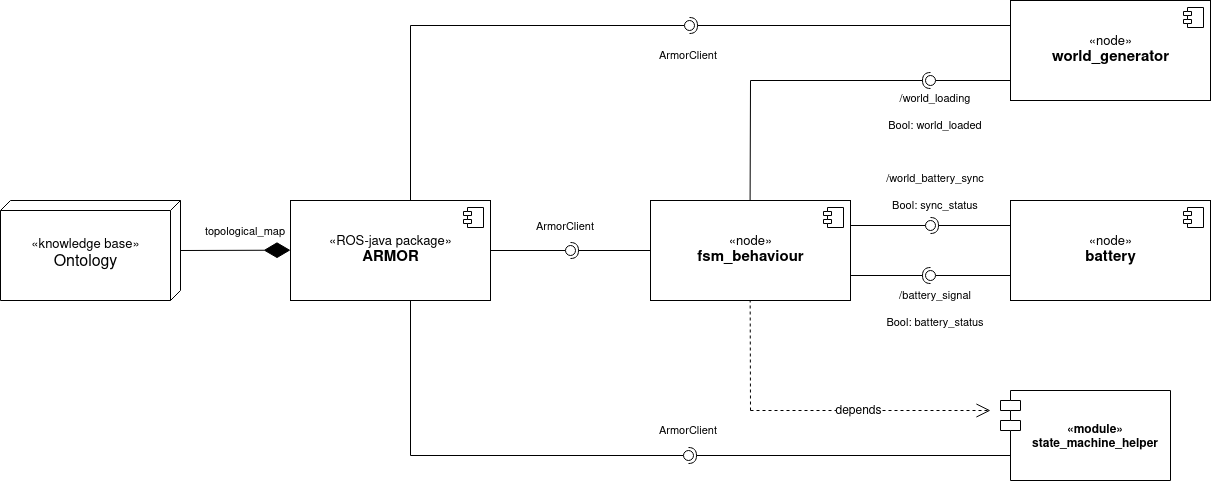

The diagram above was exported from draw.io. Its source (the exported page's mxGraphModel, read from the mxfile embedded in the PNG):
<mxGraphModel dx="2591" dy="1554" grid="1" gridSize="10" guides="1" tooltips="1" connect="0" arrows="1" fold="1" page="1" pageScale="1" pageWidth="1169" pageHeight="827" math="0" shadow="0">
  <root>
    <mxCell id="0" />
    <mxCell id="1" parent="0" />
    <mxCell id="0xHMV63sOL2JHnNczE7t-4" value="&lt;div align=&quot;center&quot;&gt;&lt;div style=&quot;font-size: 13px;&quot;&gt;«knowledge base»&lt;/div&gt;&lt;/div&gt;&lt;div align=&quot;center&quot;&gt;&lt;font style=&quot;font-size: 16px;&quot;&gt;Ontology&lt;/font&gt;&lt;/div&gt;" style="verticalAlign=middle;align=center;spacingTop=8;spacingLeft=2;spacingRight=12;shape=cube;size=10;direction=south;fontStyle=0;html=1;" vertex="1" parent="1">
      <mxGeometry x="-50" y="60" width="180" height="100" as="geometry" />
    </mxCell>
    <mxCell id="0xHMV63sOL2JHnNczE7t-57" value="" style="endArrow=none;html=1;rounded=0;fontSize=11;strokeWidth=1;exitX=0.244;exitY=0;exitDx=0;exitDy=0;exitPerimeter=0;" edge="1" parent="1">
      <mxGeometry width="50" height="50" relative="1" as="geometry">
        <mxPoint x="699.6" y="60" as="sourcePoint" />
        <mxPoint x="700" y="-60" as="targetPoint" />
      </mxGeometry>
    </mxCell>
    <mxCell id="0xHMV63sOL2JHnNczE7t-62" value="&lt;div&gt;/world_battery_sync&lt;/div&gt;&lt;div&gt;&lt;br&gt;&lt;/div&gt;&lt;div&gt;Bool: sync_status&lt;br&gt;&lt;/div&gt;" style="text;html=1;strokeColor=none;fillColor=none;align=center;verticalAlign=middle;whiteSpace=wrap;rounded=0;fontSize=11;" vertex="1" parent="1">
      <mxGeometry x="830" y="27" width="110" height="50" as="geometry" />
    </mxCell>
    <mxCell id="0xHMV63sOL2JHnNczE7t-63" value="&lt;div&gt;/world_loading&lt;/div&gt;&lt;div&gt;&lt;br&gt;&lt;/div&gt;&lt;div&gt;Bool: world_loaded&lt;br&gt;&lt;/div&gt;" style="text;html=1;strokeColor=none;fillColor=none;align=center;verticalAlign=middle;whiteSpace=wrap;rounded=0;fontSize=11;" vertex="1" parent="1">
      <mxGeometry x="830" y="-53" width="110" height="50" as="geometry" />
    </mxCell>
    <mxCell id="0xHMV63sOL2JHnNczE7t-64" value="&lt;div&gt;/battery_signal&lt;/div&gt;&lt;div&gt;&lt;br&gt;&lt;/div&gt;&lt;div&gt;Bool: battery_status&lt;br&gt;&lt;/div&gt;" style="text;html=1;strokeColor=none;fillColor=none;align=center;verticalAlign=middle;whiteSpace=wrap;rounded=0;fontSize=11;" vertex="1" parent="1">
      <mxGeometry x="830" y="144" width="110" height="50" as="geometry" />
    </mxCell>
    <mxCell id="0xHMV63sOL2JHnNczE7t-69" value="" style="group" vertex="1" connectable="0" parent="1">
      <mxGeometry x="770" y="80" width="200" height="10" as="geometry" />
    </mxCell>
    <mxCell id="0xHMV63sOL2JHnNczE7t-33" value="" style="rounded=0;orthogonalLoop=1;jettySize=auto;html=1;endArrow=none;endFill=0;sketch=0;sourcePerimeterSpacing=0;targetPerimeterSpacing=0;fontSize=11;" edge="1" target="0xHMV63sOL2JHnNczE7t-35" parent="0xHMV63sOL2JHnNczE7t-69">
      <mxGeometry relative="1" as="geometry">
        <mxPoint y="5" as="sourcePoint" />
      </mxGeometry>
    </mxCell>
    <mxCell id="0xHMV63sOL2JHnNczE7t-34" value="" style="rounded=0;orthogonalLoop=1;jettySize=auto;html=1;endArrow=halfCircle;endFill=0;entryX=0.5;entryY=0.5;endSize=6;strokeWidth=1;sketch=0;fontSize=11;" edge="1" target="0xHMV63sOL2JHnNczE7t-35" parent="0xHMV63sOL2JHnNczE7t-69">
      <mxGeometry relative="1" as="geometry">
        <mxPoint x="200" y="5" as="sourcePoint" />
      </mxGeometry>
    </mxCell>
    <mxCell id="0xHMV63sOL2JHnNczE7t-35" value="" style="ellipse;whiteSpace=wrap;html=1;align=center;aspect=fixed;resizable=0;points=[];outlineConnect=0;sketch=0;fontSize=11;" vertex="1" parent="0xHMV63sOL2JHnNczE7t-69">
      <mxGeometry x="105" width="10" height="10" as="geometry" />
    </mxCell>
    <mxCell id="0xHMV63sOL2JHnNczE7t-70" value="" style="group;direction=west;flipH=1;" vertex="1" connectable="0" parent="1">
      <mxGeometry x="790" y="130" width="200" height="10" as="geometry" />
    </mxCell>
    <mxCell id="0xHMV63sOL2JHnNczE7t-71" value="" style="rounded=0;orthogonalLoop=1;jettySize=auto;html=1;endArrow=none;endFill=0;sketch=0;sourcePerimeterSpacing=0;targetPerimeterSpacing=0;fontSize=11;" edge="1" parent="0xHMV63sOL2JHnNczE7t-70" target="0xHMV63sOL2JHnNczE7t-73">
      <mxGeometry relative="1" as="geometry">
        <mxPoint x="200" y="5" as="sourcePoint" />
      </mxGeometry>
    </mxCell>
    <mxCell id="0xHMV63sOL2JHnNczE7t-72" value="" style="rounded=0;orthogonalLoop=1;jettySize=auto;html=1;endArrow=halfCircle;endFill=0;entryX=0.5;entryY=0.5;endSize=6;strokeWidth=1;sketch=0;fontSize=11;" edge="1" parent="0xHMV63sOL2JHnNczE7t-70" target="0xHMV63sOL2JHnNczE7t-73">
      <mxGeometry relative="1" as="geometry">
        <mxPoint y="5" as="sourcePoint" />
      </mxGeometry>
    </mxCell>
    <mxCell id="0xHMV63sOL2JHnNczE7t-73" value="" style="ellipse;whiteSpace=wrap;html=1;align=center;aspect=fixed;resizable=0;points=[];outlineConnect=0;sketch=0;fontSize=11;" vertex="1" parent="0xHMV63sOL2JHnNczE7t-70">
      <mxGeometry x="85" width="10" height="10" as="geometry" />
    </mxCell>
    <mxCell id="0xHMV63sOL2JHnNczE7t-12" value="&lt;div style=&quot;font-size: 13px;&quot;&gt;«node»&lt;/div&gt;&lt;div style=&quot;font-size: 15px;&quot;&gt;&lt;b&gt;battery&lt;/b&gt;&lt;br&gt;&lt;/div&gt;" style="html=1;dropTarget=0;" vertex="1" parent="1">
      <mxGeometry x="960" y="60" width="200" height="100" as="geometry" />
    </mxCell>
    <mxCell id="0xHMV63sOL2JHnNczE7t-13" value="" style="shape=module;jettyWidth=8;jettyHeight=4;" vertex="1" parent="0xHMV63sOL2JHnNczE7t-12">
      <mxGeometry x="1" width="20" height="20" relative="1" as="geometry">
        <mxPoint x="-27" y="7" as="offset" />
      </mxGeometry>
    </mxCell>
    <mxCell id="0xHMV63sOL2JHnNczE7t-65" value="«module»&#10;state_machine_helper" style="shape=module;align=left;spacingLeft=20;align=center;verticalAlign=middle;fontSize=12;fontStyle=1;container=0;" vertex="1" parent="1">
      <mxGeometry x="950" y="250" width="170" height="90" as="geometry" />
    </mxCell>
    <mxCell id="0xHMV63sOL2JHnNczE7t-95" value="" style="group" vertex="1" connectable="0" parent="1">
      <mxGeometry x="410" y="105" width="200" height="10" as="geometry" />
    </mxCell>
    <mxCell id="0xHMV63sOL2JHnNczE7t-96" value="" style="rounded=0;orthogonalLoop=1;jettySize=auto;html=1;endArrow=none;endFill=0;sketch=0;sourcePerimeterSpacing=0;targetPerimeterSpacing=0;fontSize=11;" edge="1" parent="0xHMV63sOL2JHnNczE7t-95" target="0xHMV63sOL2JHnNczE7t-98">
      <mxGeometry relative="1" as="geometry">
        <mxPoint y="5" as="sourcePoint" />
      </mxGeometry>
    </mxCell>
    <mxCell id="0xHMV63sOL2JHnNczE7t-97" value="" style="rounded=0;orthogonalLoop=1;jettySize=auto;html=1;endArrow=halfCircle;endFill=0;entryX=0.5;entryY=0.5;endSize=6;strokeWidth=1;sketch=0;fontSize=11;" edge="1" parent="0xHMV63sOL2JHnNczE7t-95" target="0xHMV63sOL2JHnNczE7t-98">
      <mxGeometry relative="1" as="geometry">
        <mxPoint x="200" y="5" as="sourcePoint" />
      </mxGeometry>
    </mxCell>
    <mxCell id="0xHMV63sOL2JHnNczE7t-98" value="" style="ellipse;whiteSpace=wrap;html=1;align=center;aspect=fixed;resizable=0;points=[];outlineConnect=0;sketch=0;fontSize=11;" vertex="1" parent="0xHMV63sOL2JHnNczE7t-95">
      <mxGeometry x="105" width="10" height="10" as="geometry" />
    </mxCell>
    <mxCell id="0xHMV63sOL2JHnNczE7t-79" value="" style="rounded=0;orthogonalLoop=1;jettySize=auto;html=1;endArrow=none;endFill=0;sketch=0;sourcePerimeterSpacing=0;targetPerimeterSpacing=0;fontSize=11;" edge="1" parent="1" target="0xHMV63sOL2JHnNczE7t-81">
      <mxGeometry relative="1" as="geometry">
        <mxPoint x="990" y="-60" as="sourcePoint" />
      </mxGeometry>
    </mxCell>
    <mxCell id="0xHMV63sOL2JHnNczE7t-80" value="" style="rounded=0;orthogonalLoop=1;jettySize=auto;html=1;endArrow=halfCircle;endFill=0;entryX=0.5;entryY=0.5;endSize=6;strokeWidth=1;sketch=0;fontSize=11;" edge="1" parent="1" target="0xHMV63sOL2JHnNczE7t-81">
      <mxGeometry relative="1" as="geometry">
        <mxPoint x="700" y="-60" as="sourcePoint" />
      </mxGeometry>
    </mxCell>
    <mxCell id="0xHMV63sOL2JHnNczE7t-81" value="" style="ellipse;whiteSpace=wrap;html=1;align=center;aspect=fixed;resizable=0;points=[];outlineConnect=0;sketch=0;fontSize=11;" vertex="1" parent="1">
      <mxGeometry x="875" y="-65" width="10" height="10" as="geometry" />
    </mxCell>
    <mxCell id="0xHMV63sOL2JHnNczE7t-99" value="" style="endArrow=none;html=1;rounded=0;fontSize=11;strokeWidth=1;exitX=0.244;exitY=0;exitDx=0;exitDy=0;exitPerimeter=0;" edge="1" parent="1">
      <mxGeometry width="50" height="50" relative="1" as="geometry">
        <mxPoint x="359.9999999999999" y="65" as="sourcePoint" />
        <mxPoint x="360" y="-115" as="targetPoint" />
      </mxGeometry>
    </mxCell>
    <mxCell id="0xHMV63sOL2JHnNczE7t-87" value="" style="rounded=0;orthogonalLoop=1;jettySize=auto;html=1;endArrow=none;endFill=0;sketch=0;sourcePerimeterSpacing=0;targetPerimeterSpacing=0;fontSize=11;" edge="1" parent="1" target="0xHMV63sOL2JHnNczE7t-89">
      <mxGeometry relative="1" as="geometry">
        <mxPoint x="360" y="-115" as="sourcePoint" />
      </mxGeometry>
    </mxCell>
    <mxCell id="0xHMV63sOL2JHnNczE7t-88" value="" style="rounded=0;orthogonalLoop=1;jettySize=auto;html=1;endArrow=halfCircle;endFill=0;entryX=0.5;entryY=0.5;endSize=6;strokeWidth=1;sketch=0;fontSize=11;" edge="1" parent="1" target="0xHMV63sOL2JHnNczE7t-89">
      <mxGeometry relative="1" as="geometry">
        <mxPoint x="960" y="-115" as="sourcePoint" />
      </mxGeometry>
    </mxCell>
    <mxCell id="0xHMV63sOL2JHnNczE7t-89" value="" style="ellipse;whiteSpace=wrap;html=1;align=center;aspect=fixed;resizable=0;points=[];outlineConnect=0;sketch=0;fontSize=11;" vertex="1" parent="1">
      <mxGeometry x="634" y="-120" width="10" height="10" as="geometry" />
    </mxCell>
    <mxCell id="0xHMV63sOL2JHnNczE7t-92" value="" style="rounded=0;orthogonalLoop=1;jettySize=auto;html=1;endArrow=none;endFill=0;sketch=0;sourcePerimeterSpacing=0;targetPerimeterSpacing=0;fontSize=11;" edge="1" parent="1" target="0xHMV63sOL2JHnNczE7t-94">
      <mxGeometry relative="1" as="geometry">
        <mxPoint x="360" y="315" as="sourcePoint" />
      </mxGeometry>
    </mxCell>
    <mxCell id="0xHMV63sOL2JHnNczE7t-93" value="" style="rounded=0;orthogonalLoop=1;jettySize=auto;html=1;endArrow=halfCircle;endFill=0;entryX=0.5;entryY=0.5;endSize=6;strokeWidth=1;sketch=0;fontSize=11;" edge="1" parent="1" target="0xHMV63sOL2JHnNczE7t-94">
      <mxGeometry relative="1" as="geometry">
        <mxPoint x="960" y="315" as="sourcePoint" />
      </mxGeometry>
    </mxCell>
    <mxCell id="0xHMV63sOL2JHnNczE7t-94" value="" style="ellipse;whiteSpace=wrap;html=1;align=center;aspect=fixed;resizable=0;points=[];outlineConnect=0;sketch=0;fontSize=11;" vertex="1" parent="1">
      <mxGeometry x="633" y="310" width="10" height="10" as="geometry" />
    </mxCell>
    <mxCell id="0xHMV63sOL2JHnNczE7t-100" value="" style="endArrow=none;html=1;rounded=0;fontSize=11;strokeWidth=1;exitX=0.244;exitY=0;exitDx=0;exitDy=0;exitPerimeter=0;" edge="1" parent="1">
      <mxGeometry width="50" height="50" relative="1" as="geometry">
        <mxPoint x="360" y="315" as="sourcePoint" />
        <mxPoint x="360" y="135" as="targetPoint" />
      </mxGeometry>
    </mxCell>
    <mxCell id="0xHMV63sOL2JHnNczE7t-101" value="" style="endArrow=open;endSize=12;dashed=1;html=1;rounded=0;fontSize=12;strokeWidth=1;" edge="1" parent="1">
      <mxGeometry width="160" relative="1" as="geometry">
        <mxPoint x="700" y="270" as="sourcePoint" />
        <mxPoint x="940" y="270" as="targetPoint" />
      </mxGeometry>
    </mxCell>
    <mxCell id="0xHMV63sOL2JHnNczE7t-103" value="depends" style="edgeLabel;html=1;align=center;verticalAlign=middle;resizable=0;points=[];fontSize=12;" vertex="1" connectable="0" parent="0xHMV63sOL2JHnNczE7t-101">
      <mxGeometry x="-0.1125" relative="1" as="geometry">
        <mxPoint as="offset" />
      </mxGeometry>
    </mxCell>
    <mxCell id="0xHMV63sOL2JHnNczE7t-104" value="" style="endArrow=none;dashed=1;html=1;rounded=0;fontSize=12;strokeWidth=1;" edge="1" parent="1">
      <mxGeometry width="50" height="50" relative="1" as="geometry">
        <mxPoint x="700" y="270" as="sourcePoint" />
        <mxPoint x="699.67" y="160" as="targetPoint" />
      </mxGeometry>
    </mxCell>
    <mxCell id="0xHMV63sOL2JHnNczE7t-105" value="ArmorClient" style="text;html=1;strokeColor=none;fillColor=none;align=center;verticalAlign=middle;whiteSpace=wrap;rounded=0;fontSize=11;" vertex="1" parent="1">
      <mxGeometry x="593" y="-105" width="90" height="40" as="geometry" />
    </mxCell>
    <mxCell id="0xHMV63sOL2JHnNczE7t-106" value="ArmorClient" style="text;html=1;strokeColor=none;fillColor=none;align=center;verticalAlign=middle;whiteSpace=wrap;rounded=0;fontSize=11;" vertex="1" parent="1">
      <mxGeometry x="470" y="66" width="90" height="40" as="geometry" />
    </mxCell>
    <mxCell id="0xHMV63sOL2JHnNczE7t-107" value="ArmorClient" style="text;html=1;strokeColor=none;fillColor=none;align=center;verticalAlign=middle;whiteSpace=wrap;rounded=0;fontSize=11;" vertex="1" parent="1">
      <mxGeometry x="593" y="270" width="90" height="40" as="geometry" />
    </mxCell>
    <mxCell id="0xHMV63sOL2JHnNczE7t-110" value="" style="endArrow=diamondThin;endFill=1;endSize=24;html=1;rounded=0;fontSize=12;strokeWidth=1;" edge="1" parent="1">
      <mxGeometry width="160" relative="1" as="geometry">
        <mxPoint x="130" y="110" as="sourcePoint" />
        <mxPoint x="240" y="109.67" as="targetPoint" />
      </mxGeometry>
    </mxCell>
    <mxCell id="0xHMV63sOL2JHnNczE7t-1" value="&lt;div style=&quot;font-size: 13px;&quot;&gt;«ROS-java package»&lt;/div&gt;&lt;div&gt;&lt;b&gt;&lt;font style=&quot;font-size: 15px;&quot;&gt;ARMOR&lt;/font&gt;&lt;/b&gt;&lt;/div&gt;" style="html=1;dropTarget=0;" vertex="1" parent="1">
      <mxGeometry x="240" y="60" width="200" height="100" as="geometry" />
    </mxCell>
    <mxCell id="0xHMV63sOL2JHnNczE7t-2" value="" style="shape=module;jettyWidth=8;jettyHeight=4;" vertex="1" parent="0xHMV63sOL2JHnNczE7t-1">
      <mxGeometry x="1" width="20" height="20" relative="1" as="geometry">
        <mxPoint x="-27" y="7" as="offset" />
      </mxGeometry>
    </mxCell>
    <mxCell id="0xHMV63sOL2JHnNczE7t-10" value="&lt;div style=&quot;font-size: 13px;&quot;&gt;«node»&lt;/div&gt;&lt;div style=&quot;font-size: 15px;&quot;&gt;&lt;b&gt;fsm_behaviour&lt;/b&gt;&lt;br&gt;&lt;/div&gt;" style="html=1;dropTarget=0;" vertex="1" parent="1">
      <mxGeometry x="600" y="60" width="200" height="100" as="geometry" />
    </mxCell>
    <mxCell id="0xHMV63sOL2JHnNczE7t-11" value="" style="shape=module;jettyWidth=8;jettyHeight=4;" vertex="1" parent="0xHMV63sOL2JHnNczE7t-10">
      <mxGeometry x="1" width="20" height="20" relative="1" as="geometry">
        <mxPoint x="-27" y="7" as="offset" />
      </mxGeometry>
    </mxCell>
    <mxCell id="0xHMV63sOL2JHnNczE7t-14" value="&lt;div style=&quot;font-size: 13px;&quot;&gt;«node»&lt;/div&gt;&lt;div style=&quot;font-size: 15px;&quot;&gt;&lt;b&gt;world_generator&lt;/b&gt;&lt;br&gt;&lt;/div&gt;" style="html=1;dropTarget=0;" vertex="1" parent="1">
      <mxGeometry x="960" y="-140" width="200" height="100" as="geometry" />
    </mxCell>
    <mxCell id="0xHMV63sOL2JHnNczE7t-15" value="" style="shape=module;jettyWidth=8;jettyHeight=4;" vertex="1" parent="0xHMV63sOL2JHnNczE7t-14">
      <mxGeometry x="1" width="20" height="20" relative="1" as="geometry">
        <mxPoint x="-27" y="7" as="offset" />
      </mxGeometry>
    </mxCell>
    <mxCell id="0xHMV63sOL2JHnNczE7t-111" value="topological_map" style="text;html=1;strokeColor=none;fillColor=none;align=center;verticalAlign=middle;whiteSpace=wrap;rounded=0;fontSize=11;" vertex="1" parent="1">
      <mxGeometry x="150" y="71" width="90" height="40" as="geometry" />
    </mxCell>
  </root>
</mxGraphModel>